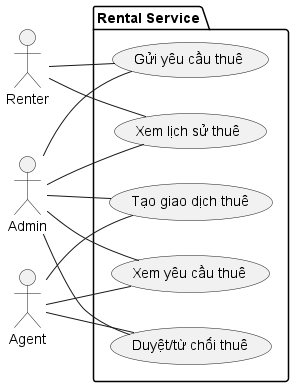

The diagram above was rendered by PlantUML. Its source (embedded in the PNG):
@startuml RentalService_UseCase
left to right direction
actor Renter
actor Agent
actor Admin

package "Rental Service" {
  usecase SendRentalRequest     as "Gửi yêu cầu thuê"
  usecase ViewRentalRequests    as "Xem yêu cầu thuê"
  usecase ApproveRejectRental   as "Duyệt/từ chối thuê"
  usecase CreateRentalTransaction as "Tạo giao dịch thuê"
  usecase ViewRentalHistory     as "Xem lịch sử thuê"
}

Renter -- SendRentalRequest
Renter -- ViewRentalHistory

Agent -- ViewRentalRequests
Agent -- ApproveRejectRental
Agent -- CreateRentalTransaction

Admin -- SendRentalRequest
Admin -- ViewRentalRequests
Admin -- ApproveRejectRental
Admin -- CreateRentalTransaction
Admin -- ViewRentalHistory
@enduml